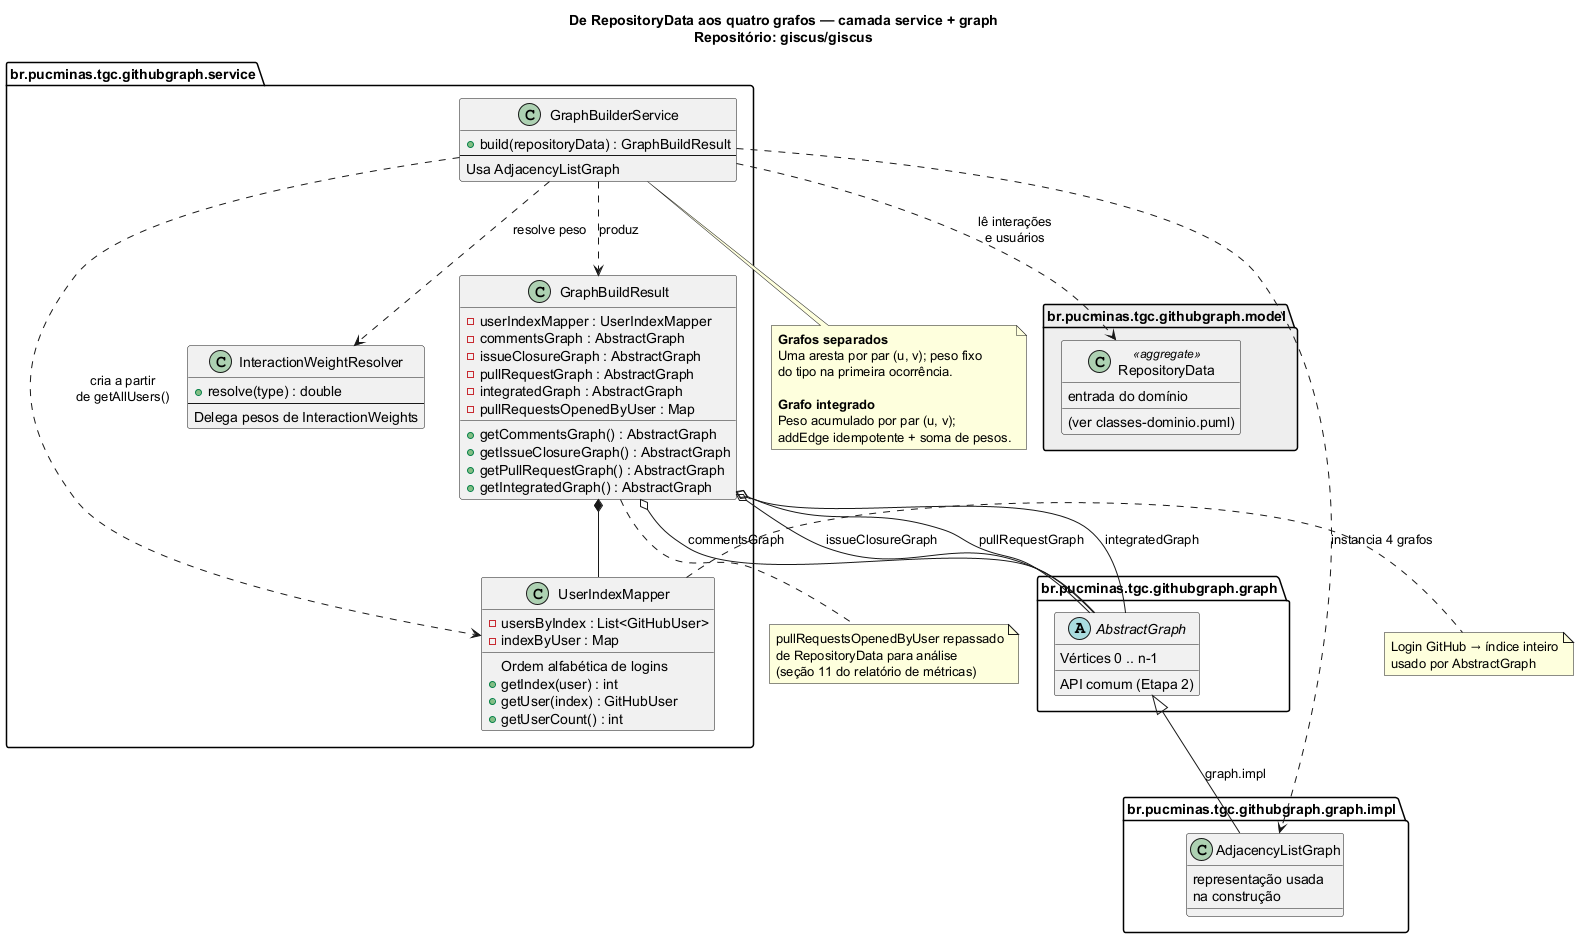

The diagram above was rendered by PlantUML. Its source (embedded in the PNG):
@startuml modelagem-github
title De RepositoryData aos quatro grafos — camada service + graph\nRepositório: giscus/giscus

skinparam shadowing false

package "br.pucminas.tgc.githubgraph.model" as model #EEEEEE {
  class RepositoryData <<aggregate>> {
    entrada do domínio
    (ver classes-dominio.puml)
  }
}

package "br.pucminas.tgc.githubgraph.service" as service {

  class UserIndexMapper {
    - usersByIndex : List<GitHubUser>
    - indexByUser : Map
    __
    Ordem alfabética de logins
    + getIndex(user) : int
    + getUser(index) : GitHubUser
    + getUserCount() : int
  }

  class InteractionWeightResolver {
    + resolve(type) : double
    --
    Delega pesos de InteractionWeights
  }

  class GraphBuilderService {
    + build(repositoryData) : GraphBuildResult
    --
    Usa AdjacencyListGraph
  }

  class GraphBuildResult {
    - userIndexMapper : UserIndexMapper
    - commentsGraph : AbstractGraph
    - issueClosureGraph : AbstractGraph
    - pullRequestGraph : AbstractGraph
    - integratedGraph : AbstractGraph
    - pullRequestsOpenedByUser : Map
    __
    + getCommentsGraph() : AbstractGraph
    + getIssueClosureGraph() : AbstractGraph
    + getPullRequestGraph() : AbstractGraph
    + getIntegratedGraph() : AbstractGraph
  }
}

package "br.pucminas.tgc.githubgraph.graph" as graph {

  abstract class AbstractGraph {
    Vértices 0 .. n-1
    API comum (Etapa 2)
  }
}

package "br.pucminas.tgc.githubgraph.graph.impl" as graphImpl {

  class AdjacencyListGraph {
    representação usada
    na construção
  }
}

GraphBuilderService ..> RepositoryData : lê interações\ne usuários
GraphBuilderService ..> UserIndexMapper : cria a partir\nde getAllUsers()
GraphBuilderService ..> InteractionWeightResolver : resolve peso
GraphBuilderService ..> GraphBuildResult : produz
GraphBuilderService ..> AdjacencyListGraph : instancia 4 grafos

AdjacencyListGraph -up-|> AbstractGraph : graph.impl

GraphBuildResult *-- UserIndexMapper
GraphBuildResult o-- AbstractGraph : commentsGraph
GraphBuildResult o-- AbstractGraph : issueClosureGraph
GraphBuildResult o-- AbstractGraph : pullRequestGraph
GraphBuildResult o-- AbstractGraph : integratedGraph

note bottom of GraphBuilderService
  **Grafos separados**
  Uma aresta por par (u, v); peso fixo
  do tipo na primeira ocorrência.

  **Grafo integrado**
  Peso acumulado por par (u, v);
  addEdge idempotente + soma de pesos.
end note

note right of UserIndexMapper
  Login GitHub → índice inteiro
  usado por AbstractGraph
end note

note bottom of GraphBuildResult
  pullRequestsOpenedByUser repassado
  de RepositoryData para análise
  (seção 11 do relatório de métricas)
end note

@enduml